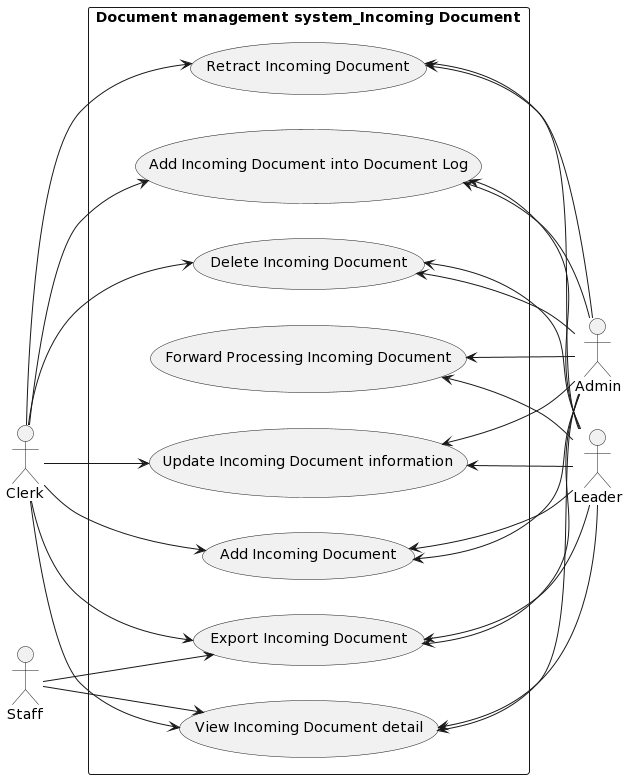

The diagram above was rendered by PlantUML. Its source (embedded in the PNG):
@startuml
left to right direction
skinparam packageStyle rectangle
actor Clerk as Clerk
actor Admin as Admin
actor Staff as Staff
actor Leader as Leader

rectangle "Document management system_Incoming Document" {


Admin -up-> (Forward Processing Incoming Document)
Admin -up-> (Add Incoming Document)
Admin -up-> (Update Incoming Document information)
Admin -up-> (Delete Incoming Document)
Admin -up-> (View Incoming Document detail)
Admin -up-> (Export Incoming Document)
Admin -up-> (Add Incoming Document into Document Log)
Admin -up-> (Retract Incoming Document)

Leader -up-> (Forward Processing Incoming Document)
Leader -up-> (Add Incoming Document)
Leader -up-> (Update Incoming Document information)
Leader -up-> (Delete Incoming Document)
Leader -up-> (View Incoming Document detail)
Leader -up-> (Export Incoming Document)
Leader -up-> (Add Incoming Document into Document Log)
Leader -up-> (Retract Incoming Document)

Clerk --> (Add Incoming Document)
Clerk --> (Update Incoming Document information)
Clerk --> (Delete Incoming Document)
Clerk --> (View Incoming Document detail)
Clerk --> (Export Incoming Document)
Clerk --> (Add Incoming Document into Document Log)
Clerk --> (Retract Incoming Document)

Staff --> (View Incoming Document detail)
Staff --> (Export Incoming Document)
}
@enduml